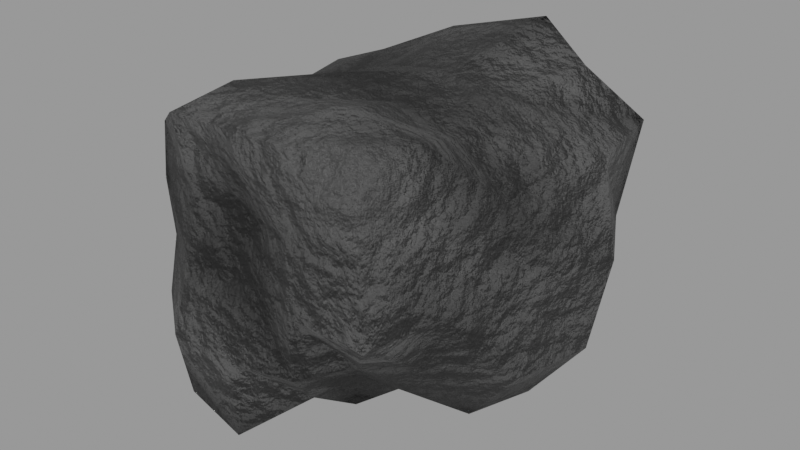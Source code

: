 # Source: generator-rock-and-material_e3808c13-0aa6-4b30-85ed-f13e6b70731b.blend  (saved by Blender 4.5.91; exported with 4.5.12 LTS)
import bpy
from mathutils import Matrix  # noqa: F401  (used for matrix-valued properties, if any)

bpy.ops.wm.read_factory_settings(use_empty=True)
scene = bpy.context.scene
scene.name = 'upload'

# ---- collections
col_generator_rock_and_material = bpy.data.collections.new('Generator Rock and Material'); scene.collection.children.link(col_generator_rock_and_material)

# ---- materials (node trees are filled in below, after node groups)
mat_rock_material = bpy.data.materials.new('Rock Material')

# ---- node groups
ng_procedural_rock_mat = bpy.data.node_groups.new('Procedural Rock Mat', 'ShaderNodeTree')
_s = ng_procedural_rock_mat.interface.new_socket(name='BSDF', in_out='OUTPUT', socket_type='NodeSocketShader')
_s = ng_procedural_rock_mat.interface.new_socket(name='Scale', in_out='INPUT', socket_type='NodeSocketVector')
_s.subtype = 'XYZ'
_s.default_value = (1.0, 1.0, 1.0)
_s = ng_procedural_rock_mat.interface.new_socket(name='Rock Color 1', in_out='INPUT', socket_type='NodeSocketColor')
_s.default_value = (0.016, 0.016, 0.016, 1.0)
_s = ng_procedural_rock_mat.interface.new_socket(name='Rock Color 2', in_out='INPUT', socket_type='NodeSocketColor')
_s = ng_procedural_rock_mat.interface.new_socket(name='Edge Light', in_out='INPUT', socket_type='NodeSocketColor')
_s.default_value = (0.06864, 0.06865, 0.06865, 1.0)
_s = ng_procedural_rock_mat.interface.new_socket(name='Noise Detail', in_out='INPUT', socket_type='NodeSocketFloat')
_s.default_value = 15.0
_s.min_value = 0.0
_s.max_value = 15.0
_s = ng_procedural_rock_mat.interface.new_socket(name='Roughness', in_out='INPUT', socket_type='NodeSocketFloat')
_s.subtype = 'FACTOR'
_s.default_value = 0.8
_s.min_value = 0.0
_s.max_value = 1.0
_s = ng_procedural_rock_mat.interface.new_socket(name='Rougness value', in_out='INPUT', socket_type='NodeSocketFloat')
_s.default_value = 1.0
_s.min_value = 0.0
_s.max_value = 2.0
_s = ng_procedural_rock_mat.interface.new_socket(name='Nomal', in_out='INPUT', socket_type='NodeSocketFloat')
_s.subtype = 'FACTOR'
_s.default_value = 0.3
_s.min_value = 0.0
_s.max_value = 1.0
_N = ng_procedural_rock_mat.nodes; _L = ng_procedural_rock_mat.links
n0 = _N.new('NodeGroupOutput'); n0.name = 'Group Output'; n0.location = (1226, -164)
n1 = _N.new('NodeGroupInput'); n1.name = 'Group Input'; n1.location = (-911, -521)
n2 = _N.new('ShaderNodeBsdfPrincipled'); n2.name = 'Principled BSDF'; n2.location = (883, -126)
n3 = _N.new('ShaderNodeTexNoise'); n3.name = 'Noise Texture'; n3.location = (-521, -379)
n3.inputs[2].default_value = 55.0
n4 = _N.new('ShaderNodeMapping'); n4.name = 'Mapping'; n4.location = (-703, -278)
n5 = _N.new('ShaderNodeTexCoord'); n5.name = 'Texture Coordinate'; n5.location = (-883, -278)
n6 = _N.new('ShaderNodeValToRGB'); n6.name = 'Color Ramp'; n6.location = (-367, -383)
while len(n6.color_ramp.elements) > 1: n6.color_ramp.elements.remove(n6.color_ramp.elements[-1])
n6.color_ramp.elements[0].position = 0.4591; n6.color_ramp.elements[0].color = (0.0, 0.0, 0.0, 1.0)
_e = n6.color_ramp.elements.new(0.5227); _e.color = (1.0, 1.0, 1.0, 1.0)
n7 = _N.new('ShaderNodeTexNoise'); n7.name = 'Noise Texture.001'; n7.location = (-525, -87)
n7.inputs[2].default_value = 10.0
n8 = _N.new('ShaderNodeValToRGB'); n8.name = 'Color Ramp.001'; n8.location = (-336, -100)
while len(n8.color_ramp.elements) > 1: n8.color_ramp.elements.remove(n8.color_ramp.elements[-1])
n8.color_ramp.elements[0].position = 0.3773; n8.color_ramp.elements[0].color = (0.0, 0.0, 0.0, 1.0)
_e = n8.color_ramp.elements.new(0.8); _e.color = (1.0, 1.0, 1.0, 1.0)
n9 = _N.new('ShaderNodeMix'); n9.name = 'Mix'; n9.location = (-65, -115)
n9.data_type = 'RGBA'
n9.inputs[0].default_value = 0.7
n10 = _N.new('ShaderNodeMix'); n10.name = 'Mix.001'; n10.location = (115, -93)
n10.data_type = 'RGBA'
n11 = _N.new('ShaderNodeNewGeometry'); n11.name = 'Geometry'; n11.location = (-533, 218)
n12 = _N.new('ShaderNodeValToRGB'); n12.name = 'Color Ramp.002'; n12.location = (-215, 188)
while len(n12.color_ramp.elements) > 1: n12.color_ramp.elements.remove(n12.color_ramp.elements[-1])
n12.color_ramp.elements[0].position = 0.5136; n12.color_ramp.elements[0].color = (0.0, 0.0, 0.0, 1.0)
_e = n12.color_ramp.elements.new(0.5818); _e.color = (1.0, 1.0, 1.0, 1.0)
n13 = _N.new('ShaderNodeTexNoise'); n13.name = 'Noise Texture.002'; n13.location = (-532, 510)
n13.inputs[2].default_value = 9.5
n13.inputs[3].default_value = 15.0
n13.inputs[4].default_value = 0.63
n14 = _N.new('ShaderNodeValToRGB'); n14.name = 'Color Ramp.003'; n14.location = (-224, 466)
while len(n14.color_ramp.elements) > 1: n14.color_ramp.elements.remove(n14.color_ramp.elements[-1])
n14.color_ramp.elements[0].position = 0.0; n14.color_ramp.elements[0].color = (0.0, 0.0, 0.0, 1.0)
_e = n14.color_ramp.elements.new(1.0); _e.color = (1.0, 1.0, 1.0, 1.0)
n15 = _N.new('ShaderNodeMix'); n15.name = 'Mix.002'; n15.location = (110, 311)
n15.data_type = 'RGBA'
n15.blend_type = 'LINEAR_LIGHT'
n15.inputs[0].default_value = 0.4
n16 = _N.new('ShaderNodeMix'); n16.name = 'Mix.003'; n16.location = (377, 67)
n16.data_type = 'RGBA'
n17 = _N.new('ShaderNodeValToRGB'); n17.name = 'Color Ramp.004'; n17.location = (284, -221)
while len(n17.color_ramp.elements) > 1: n17.color_ramp.elements.remove(n17.color_ramp.elements[-1])
n17.color_ramp.elements[0].position = 0.0; n17.color_ramp.elements[0].color = (0.6514, 0.6514, 0.6514, 1.0)
_e = n17.color_ramp.elements.new(1.0); _e.color = (1.0, 1.0, 1.0, 1.0)
n18 = _N.new('ShaderNodeHueSaturation'); n18.name = 'Hue/Saturation/Value'; n18.location = (588, -209)
n19 = _N.new('ShaderNodeTexNoise'); n19.name = 'Noise Texture.003'; n19.location = (353, -502)
n19.inputs[2].default_value = 10.0
n19.inputs[3].default_value = 15.0
n20 = _N.new('ShaderNodeBump'); n20.name = 'Bump'; n20.location = (523, -510)
n20.inputs[1].default_value = 1.0
n20.inputs[2].default_value = 1.0
n21 = _N.new('NodeGroupInput'); n21.name = 'Group Input.001'; n21.location = (108, 81)
n22 = _N.new('NodeGroupInput'); n22.name = 'Group Input.002'; n22.location = (-864, -652)
n23 = _N.new('NodeGroupInput'); n23.name = 'Group Input.003'; n23.location = (-1279, -494)
n24 = _N.new('ShaderNodeBump'); n24.name = 'Bump.001'; n24.location = (703, -381)
n24.inputs[0].default_value = 0.3
n24.inputs[1].default_value = 1.0
n24.inputs[2].default_value = 1.0
_L.new(n10.outputs[2], n16.inputs[6])
_L.new(n4.outputs[0], n13.inputs[0])
_L.new(n4.outputs[0], n3.inputs[0])
_L.new(n9.outputs[2], n17.inputs[0])
_L.new(n12.outputs[0], n15.inputs[6])
_L.new(n17.outputs[0], n18.inputs[4])
_L.new(n15.outputs[2], n16.inputs[0])
_L.new(n7.outputs[0], n8.inputs[0])
_L.new(n13.outputs[0], n14.inputs[0])
_L.new(n4.outputs[0], n19.inputs[0])
_L.new(n16.outputs[2], n2.inputs[0])
_L.new(n5.outputs[3], n4.inputs[0])
_L.new(n3.outputs[0], n6.inputs[0])
_L.new(n19.outputs[0], n20.inputs[3])
_L.new(n9.outputs[2], n10.inputs[0])
_L.new(n18.outputs[0], n2.inputs[2])
_L.new(n6.outputs[0], n9.inputs[6])
_L.new(n8.outputs[0], n9.inputs[7])
_L.new(n11.outputs[7], n12.inputs[0])
_L.new(n14.outputs[0], n15.inputs[7])
_L.new(n4.outputs[0], n7.inputs[0])
_L.new(n2.outputs[0], n0.inputs[0])
_L.new(n1.outputs[0], n4.inputs[3])
_L.new(n24.outputs[0], n2.inputs[5])
_L.new(n21.outputs[1], n10.inputs[6])
_L.new(n21.outputs[2], n10.inputs[7])
_L.new(n21.outputs[3], n16.inputs[7])
_L.new(n22.outputs[4], n7.inputs[3])
_L.new(n22.outputs[4], n3.inputs[3])
_L.new(n22.outputs[5], n3.inputs[4])
_L.new(n22.outputs[5], n7.inputs[4])
_L.new(n22.outputs[6], n18.inputs[2])
_L.new(n22.outputs[7], n20.inputs[0])
_L.new(n20.outputs[0], n24.inputs[4])
_L.new(n9.outputs[2], n24.inputs[3])
n0.is_active_output = True
ng_geometry_rock = bpy.data.node_groups.new('Geometry Rock', 'GeometryNodeTree')
_s = ng_geometry_rock.interface.new_socket(name='Geometry', in_out='OUTPUT', socket_type='NodeSocketGeometry')
_s = ng_geometry_rock.interface.new_socket(name='Geometry', in_out='INPUT', socket_type='NodeSocketGeometry')
_s = ng_geometry_rock.interface.new_socket(name='Quality Rock', in_out='INPUT', socket_type='NodeSocketInt')
_s.default_value = 4
_s.min_value = 0
_s.max_value = 6
_s = ng_geometry_rock.interface.new_socket(name='Shape Rock', in_out='INPUT', socket_type='NodeSocketFloat')
_s.default_value = 1.0
_s.min_value = -1000.0
_s.max_value = 1000.0
_s.force_non_field = True
_s = ng_geometry_rock.interface.new_socket(name='Shape Scale', in_out='INPUT', socket_type='NodeSocketFloat')
_s.default_value = 1.0
_s.min_value = -1000.0
_s.max_value = 1000.0
_s.force_non_field = True
_s = ng_geometry_rock.interface.new_socket(name='Edge Crease', in_out='INPUT', socket_type='NodeSocketFloat')
_s.subtype = 'FACTOR'
_s.default_value = 0.2
_s.min_value = 0.0
_s.max_value = 1.0
_s.force_non_field = True
_s = ng_geometry_rock.interface.new_socket(name='Edge Smooth', in_out='INPUT', socket_type='NodeSocketFloat')
_s.subtype = 'FACTOR'
_s.min_value = 0.0
_s.max_value = 1.0
_s.force_non_field = True
_s = ng_geometry_rock.interface.new_socket(name='Scale', in_out='INPUT', socket_type='NodeSocketVector')
_s.subtype = 'XYZ'
_s.default_value = (1.0, 1.0, 0.7)
_s = ng_geometry_rock.interface.new_socket(name='Detail Rock', in_out='INPUT', socket_type='NodeSocketInt')
_s.default_value = 1
_s.min_value = 0
_s.max_value = 6
_s = ng_geometry_rock.interface.new_socket(name='Random Scale', in_out='INPUT', socket_type='NodeSocketFloat')
_s.min_value = -1000.0
_s.max_value = 1000.0
_s.force_non_field = True
_s = ng_geometry_rock.interface.new_socket(name='Detail scale', in_out='INPUT', socket_type='NodeSocketFloat')
_s.default_value = 0.14
_s.min_value = -1000.0
_s.max_value = 1000.0
_s.force_non_field = True
_s = ng_geometry_rock.interface.new_socket(name='Roughness', in_out='INPUT', socket_type='NodeSocketFloat')
_s.default_value = 2.5
_s.min_value = 0.0
_s.max_value = 1000.0
_s.force_non_field = True
_s = ng_geometry_rock.interface.new_socket(name='Distortion', in_out='INPUT', socket_type='NodeSocketFloat')
_s.min_value = -1000.0
_s.max_value = 1000.0
_s.force_non_field = True
ng_geometry_rock.is_modifier = True
_N = ng_geometry_rock.nodes; _L = ng_geometry_rock.links
n0 = _N.new('NodeGroupInput'); n0.name = 'Group Input'; n0.location = (-260, 10)
n1 = _N.new('NodeGroupOutput'); n1.name = 'Group Output'; n1.location = (1859, 141)
n2 = _N.new('GeometryNodeSubdivisionSurface'); n2.name = 'Subdivision Surface'; n2.location = (33, 117)
n2.inputs[4].default_value = False
n3 = _N.new('GeometryNodeTransform'); n3.name = 'Transform Geometry'; n3.location = (200, 119)
n4 = _N.new('GeometryNodeSubdivisionSurface'); n4.name = 'Subdivision Surface.001'; n4.location = (356, 122)
n4.inputs[2].default_value = 0.2
n4.inputs[4].default_value = False
n5 = _N.new('GeometryNodeSetPosition'); n5.name = 'Set Position'; n5.location = (888, 139)
n6 = _N.new('ShaderNodeTexVoronoi'); n6.name = 'Voronoi Texture'; n6.location = (358, -134)
n6.voronoi_dimensions = '4D'
n6.feature = 'SMOOTH_F1'
n7 = _N.new('ShaderNodeVectorMath'); n7.name = 'Vector Math'; n7.location = (718, -107)
n7.operation = 'MULTIPLY'
n8 = _N.new('GeometryNodeInputPosition'); n8.name = 'Position'; n8.location = (355, -77)
n9 = _N.new('ShaderNodeMapRange'); n9.name = 'Map Range'; n9.location = (538, -206)
n9.inputs[1].default_value = -0.24
n9.inputs[2].default_value = 0.91
n9.inputs[3].default_value = 0.22
n10 = _N.new('GeometryNodeSetPosition'); n10.name = 'Set Position.001'; n10.location = (1407, 139)
n11 = _N.new('ShaderNodeVectorMath'); n11.name = 'Vector Math.001'; n11.location = (1249, -53)
n11.operation = 'MULTIPLY'
n12 = _N.new('GeometryNodeInputPosition'); n12.name = 'Position.001'; n12.location = (1083, -97)
n13 = _N.new('ShaderNodeTexNoise'); n13.name = 'Noise Texture'; n13.location = (1082, -162)
n13.noise_dimensions = '4D'
n13.inputs[3].default_value = 15.0
n13.inputs[5].default_value = 2.5
n14 = _N.new('GeometryNodeTransform'); n14.name = 'Transform Geometry.001'; n14.location = (1673, 185)
n14.inputs[1].default_value = (-0.1, 0.0, 0.38)
n15 = _N.new('ShaderNodeClamp'); n15.name = 'Clamp'; n15.location = (8, 117)
n15.inputs[2].default_value = 11.0
n16 = _N.new('ShaderNodeClamp'); n16.name = 'Clamp.001'; n16.location = (331, 122)
n16.inputs[2].default_value = 11.0
_L.new(n0.outputs[0], n2.inputs[0])
_L.new(n2.outputs[0], n3.inputs[0])
_L.new(n3.outputs[0], n4.inputs[0])
_L.new(n4.outputs[0], n5.inputs[0])
_L.new(n8.outputs[0], n7.inputs[0])
_L.new(n9.outputs[0], n7.inputs[1])
_L.new(n7.outputs[0], n5.inputs[2])
_L.new(n6.outputs[0], n9.inputs[0])
_L.new(n12.outputs[0], n11.inputs[0])
_L.new(n11.outputs[0], n10.inputs[2])
_L.new(n5.outputs[0], n10.inputs[0])
_L.new(n14.outputs[0], n1.inputs[0])
_L.new(n13.outputs[0], n11.inputs[1])
_L.new(n0.outputs[2], n6.inputs[1])
_L.new(n0.outputs[3], n6.inputs[2])
_L.new(n0.outputs[4], n2.inputs[2])
_L.new(n0.outputs[5], n6.inputs[6])
_L.new(n0.outputs[6], n3.inputs[3])
_L.new(n0.outputs[8], n13.inputs[1])
_L.new(n0.outputs[9], n13.inputs[2])
_L.new(n0.outputs[11], n13.inputs[8])
_L.new(n0.outputs[10], n13.inputs[4])
_L.new(n10.outputs[0], n14.inputs[0])
_L.new(n15.outputs[0], n2.inputs[1])
_L.new(n16.outputs[0], n4.inputs[1])
n1.is_active_output = True
ng_smooth_by_angle = bpy.data.node_groups.new('Smooth by Angle', 'GeometryNodeTree')
_s = ng_smooth_by_angle.interface.new_socket(name='Mesh', in_out='OUTPUT', socket_type='NodeSocketGeometry')
_s = ng_smooth_by_angle.interface.new_socket(name='Mesh', in_out='INPUT', socket_type='NodeSocketGeometry')
_s = ng_smooth_by_angle.interface.new_socket(name='Angle', in_out='INPUT', socket_type='NodeSocketFloat')
_s.subtype = 'ANGLE'
_s.default_value = 0.5236
_s.min_value = 0.0
_s.max_value = 3.142
_s.description = 'Maximum face angle for smooth edges'
_s = ng_smooth_by_angle.interface.new_socket(name='Ignore Sharpness', in_out='INPUT', socket_type='NodeSocketBool')
_s.force_non_field = True
ng_smooth_by_angle.description = 'Set the sharpness of mesh edges based on the angle between the neighboring faces'
ng_smooth_by_angle.is_modifier = True
_N = ng_smooth_by_angle.nodes; _L = ng_smooth_by_angle.links
n0 = _N.new('GeometryNodeSetShadeSmooth'); n0.name = 'Set Shade Smooth'; n0.location = (120, -80)
n0.domain = 'EDGE'
n1 = _N.new('GeometryNodeSetShadeSmooth'); n1.name = 'Set Shade Smooth.001'; n1.location = (300, -80)
n2 = _N.new('NodeGroupOutput'); n2.name = 'Group Output'; n2.location = (480, -80)
n3 = _N.new('GeometryNodeInputMeshEdgeAngle'); n3.name = 'Edge Angle'; n3.location = (-440, -240)
n4 = _N.new('NodeGroupInput'); n4.name = 'Group Input'; n4.location = (-80, -80)
n5 = _N.new('GeometryNodeInputEdgeSmooth'); n5.name = 'Is Edge Smooth'; n5.location = (-260, -120)
n6 = _N.new('GeometryNodeInputShadeSmooth'); n6.name = 'Is Shade Smooth'; n6.location = (-440, -397)
n7 = _N.new('FunctionNodeCompare'); n7.name = 'Compare'; n7.location = (-260, -260)
n7.operation = 'LESS_EQUAL'
n7.inputs[6].default_value = (0.0, 0.0, 0.0, 0.0)
n7.inputs[7].default_value = (0.0, 0.0, 0.0, 0.0)
n8 = _N.new('FunctionNodeBooleanMath'); n8.name = 'Boolean Math.001'; n8.location = (-80, -260)
n9 = _N.new('NodeGroupInput'); n9.name = 'Group Input.001'; n9.location = (-440, -329)
n10 = _N.new('NodeGroupInput'); n10.name = 'Group Input.002'; n10.location = (-259, -189)
n11 = _N.new('FunctionNodeBooleanMath'); n11.name = 'Boolean Math'; n11.location = (-80, -149)
n11.operation = 'OR'
n12 = _N.new('FunctionNodeBooleanMath'); n12.name = 'Boolean Math.002'; n12.location = (-260, -380)
n12.operation = 'OR'
n13 = _N.new('NodeGroupInput'); n13.name = 'Group Input.003'; n13.location = (-440, -460)
_L.new(n3.outputs[0], n7.inputs[0])
_L.new(n1.outputs[0], n2.inputs[0])
_L.new(n9.outputs[1], n7.inputs[1])
_L.new(n7.outputs[0], n8.inputs[0])
_L.new(n4.outputs[0], n0.inputs[0])
_L.new(n0.outputs[0], n1.inputs[0])
_L.new(n8.outputs[0], n0.inputs[2])
_L.new(n10.outputs[2], n11.inputs[1])
_L.new(n5.outputs[0], n11.inputs[0])
_L.new(n11.outputs[0], n0.inputs[1])
_L.new(n13.outputs[2], n12.inputs[1])
_L.new(n6.outputs[0], n12.inputs[0])
_L.new(n12.outputs[0], n8.inputs[1])
n2.is_active_output = True

# ---- material node trees
mat_rock_material.use_nodes = True; mat_rock_material.node_tree.nodes.clear()
_N = mat_rock_material.node_tree.nodes; _L = mat_rock_material.node_tree.links
n0 = _N.new('ShaderNodeOutputMaterial'); n0.name = 'Material Output'; n0.location = (1295, 456)
n1 = _N.new('ShaderNodeGroup'); n1.name = 'Group'; n1.location = (843, 445)
n1.width = 400
n1.node_tree = ng_procedural_rock_mat
n1.inputs[0].default_value = (1.0, 1.0, 1.0)
n1.inputs[1].default_value = (0.016, 0.016, 0.016, 1.0)
n1.inputs[2].default_value = (0.0, 0.0, 0.0, 1.0)
n1.inputs[3].default_value = (0.06045, 0.06045, 0.06045, 1.0)
n1.inputs[4].default_value = 15.0
n1.inputs[5].default_value = 0.8
n1.inputs[6].default_value = 1.0
n1.inputs[7].default_value = 0.5
_L.new(n1.outputs[0], n0.inputs[0])
n0.is_active_output = True

# ---- meshes
me_cube_001 = bpy.data.meshes.new('Cube.001')
me_cube_001.from_pydata([(-1.0, -1.0, -1.0), (-1.0, -1.0, 1.0), (-1.0, 1.0, -1.0), (-1.0, 1.0, 1.0), (1.0, -1.0, -1.0), (1.0, -1.0, 1.0), (1.0, 1.0, -1.0), (1.0, 1.0, 1.0)], [], [(0, 1, 3, 2), (2, 3, 7, 6), (6, 7, 5, 4), (4, 5, 1, 0), (2, 6, 4, 0), (7, 3, 1, 5)])
me_cube_001.polygons.foreach_set('use_smooth', [True] * 6)
_uv = me_cube_001.uv_layers.new(name='UVMap')
_uv.uv.foreach_set('vector', [0.375, 0.0, 0.625, 0.0, 0.625, 0.25, 0.375, 0.25, 0.375, 0.25, 0.625, 0.25, 0.625, 0.5, 0.375, 0.5, 0.375, 0.5, 0.625, 0.5, 0.625, 0.75, 0.375, 0.75, 0.375, 0.75, 0.625, 0.75, 0.625, 1.0, 0.375, 1.0, 0.125, 0.5, 0.375, 0.5, 0.375, 0.75, 0.125, 0.75, 0.625, 0.5, 0.875, 0.5, 0.875, 0.75, 0.625, 0.75])
me_cube_001.materials.append(mat_rock_material)
me_cube_001.update()

# ---- objects
ob_rock = bpy.data.objects.new('Rock', me_cube_001)
ob_generator_rock_and_material = bpy.data.objects.new('Generator Rock and Material', None)

# ---- transforms, parenting, visibility, modifiers, constraints
ob_rock.parent = ob_generator_rock_and_material
ob_rock.location = (0.0, 0.0, 0.0)
_m = ob_rock.modifiers.new('GeometryNodes', 'NODES')
_m.node_group = ng_geometry_rock
_gi = [s.identifier for s in ng_geometry_rock.interface.items_tree if s.item_type == 'SOCKET' and s.in_out == 'INPUT']
_m[_gi[6]] = (1.0, 1.0, 1.0)  # Scale
_m[_gi[9]] = 0.17  # Detail scale
_m[_gi[10]] = 0.55  # Roughness
_m.open_manage_panel = True
_m = ob_rock.modifiers.new('Smooth by Angle', 'NODES')
_m.node_group = ng_smooth_by_angle
_gi = [s.identifier for s in ng_smooth_by_angle.interface.items_tree if s.item_type == 'SOCKET' and s.in_out == 'INPUT']
_m[_gi[1]] = 3.142  # Angle
_m.use_pin_to_last = True
_m.show_group_selector = False
ob_generator_rock_and_material.location = (0.0, 0.0, 0.0)
ob_generator_rock_and_material.empty_display_type = 'ARROWS'

# ---- collection membership
scene.collection.objects.link(ob_rock)
scene.collection.objects.link(ob_generator_rock_and_material)
col_generator_rock_and_material.objects.link(ob_rock)
col_generator_rock_and_material.objects.link(ob_generator_rock_and_material)

# ---- scene / render settings (as saved in the file)
scene.frame_start = 1; scene.frame_end = 250; scene.frame_set(1)
scene.render.engine = 'BLENDER_EEVEE_NEXT'
scene.render.image_settings.exr_codec = 'NONE'
scene.render.simplify_subdivision_render = 0
scene.render.simplify_child_particles_render = 0.0
scene.eevee.use_volume_custom_range = False
scene.eevee.use_shadows = False
scene.view_settings.view_transform = 'Filmic'
bpy.context.view_layer.update()

# ---- added for rendering (the .blend has no active camera and no usable light): camera, sun + grey world if the file has none
cam_auto = bpy.data.cameras.new('AutoCamera')
cam_auto.lens = 50.0
cam_auto.sensor_width = 36.0
cam_auto.clip_end = 1000.0
ob_auto_camera = bpy.data.objects.new('AutoCamera', cam_auto)
scene.collection.objects.link(ob_auto_camera)
ob_auto_camera.location = (1.37172, -1.5888, 1.4922)
ob_auto_camera.rotation_euler = (1.09748, -7.21219e-08, 0.694738)
scene.camera = ob_auto_camera
light_auto_sun = bpy.data.lights.new('AutoSun', 'SUN')
light_auto_sun.energy = 3.0
light_auto_sun.angle = 0.0523599
ob_auto_sun = bpy.data.objects.new('AutoSun', light_auto_sun)
scene.collection.objects.link(ob_auto_sun)
ob_auto_sun.rotation_euler = (0.872665, 0.174533, 0.523599)
if scene.world is None:
    world_auto = bpy.data.worlds.new('AutoWorld')
    world_auto.color = (0.3, 0.3, 0.3)
    scene.world = world_auto
bpy.context.view_layer.update()
